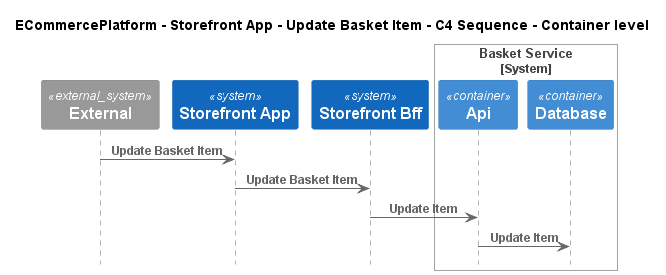

The diagram above was rendered by PlantUML. Its source (embedded in the PNG):
@startuml
!pragma layout smetana
!include ..\..\..\..\..\.c4s\C4_Sequence.puml

title ECommercePlatform - Storefront App - Update Basket Item - C4 Sequence - Container level

System_Ext(C4InterFlow.SoftwareSystems.ExternalSystem, "External", "")
System(ECommercePlatform.SoftwareSystems.StorefrontApp, "Storefront App", "")
System(ECommercePlatform.SoftwareSystems.StorefrontBff, "Storefront Bff", "")

System_Boundary(ECommercePlatform.SoftwareSystems.BasketService, "Basket Service")
    Container(ECommercePlatform.SoftwareSystems.BasketService.Containers.Api, "Api", "", "")
    Container(ECommercePlatform.SoftwareSystems.BasketService.Containers.Database, "Database", "", "")
Boundary_End()

Rel(C4InterFlow.SoftwareSystems.ExternalSystem, ECommercePlatform.SoftwareSystems.StorefrontApp, "Update Basket Item")
Rel(ECommercePlatform.SoftwareSystems.StorefrontApp, ECommercePlatform.SoftwareSystems.StorefrontBff, "Update Basket Item")
Rel(ECommercePlatform.SoftwareSystems.StorefrontBff, ECommercePlatform.SoftwareSystems.BasketService.Containers.Api, "Update Item")
Rel(ECommercePlatform.SoftwareSystems.BasketService.Containers.Api, ECommercePlatform.SoftwareSystems.BasketService.Containers.Database, "Update Item")


@enduml